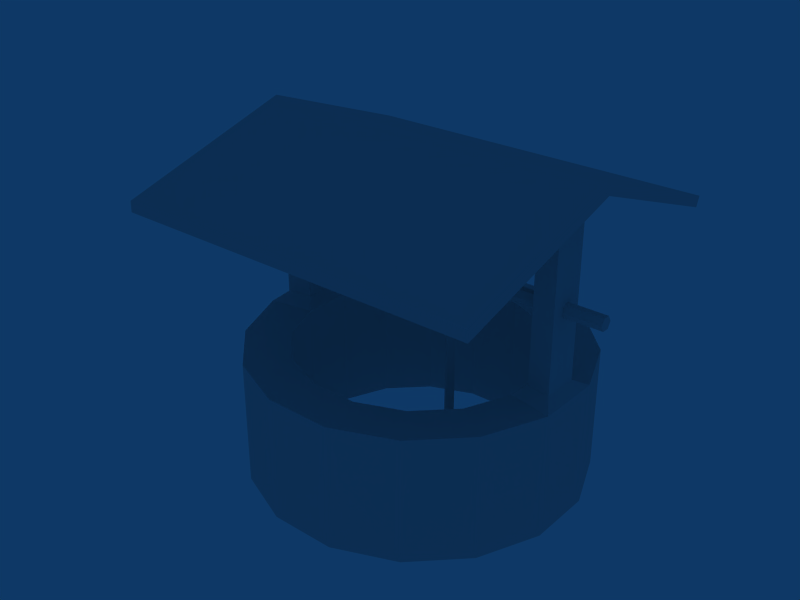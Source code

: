 # Source: well.blend  (saved by Blender 2.44.0; exported with 4.5.12 LTS)
import bpy
from mathutils import Matrix  # noqa: F401  (used for matrix-valued properties, if any)

bpy.ops.wm.read_factory_settings(use_empty=True)
scene = bpy.context.scene
scene.name = 'Scene'

# ---- collections
col_collection_1 = bpy.data.collections.new('Collection 1'); scene.collection.children.link(col_collection_1)

# ---- materials (node trees are filled in below, after node groups)
mat_mat_well_1 = bpy.data.materials.new('mat_well_1')
mat_mat_well_1.alpha_threshold = 0.0
mat_mat_well_1.specular_color = (0.0, 0.0, 0.0)
mat_mat_well_1.roughness = 0.5
mat_mat_well_1.line_color = (0.0, 0.0, 0.0, 1.0)

# ---- material node trees

# ---- world
world_world = bpy.data.worlds.new('World'); scene.world = world_world
world_world.color = (0.05656, 0.2208, 0.4)
world_world.use_sun_shadow = False
world_world.sun_shadow_jitter_overblur = 0.0
world_world.cycles.sampling_method = 'MANUAL'
world_world.cycles.sample_map_resolution = 256

# ---- meshes
me_none_mat_well_1 = bpy.data.meshes.new('None_mat_well_1')
me_none_mat_well_1.from_pydata([(0.7305, 0.14, 0.2522), (-0.3151, 0.2357, 0.4162), (0.7305, 0.2357, 0.4162), (-0.3151, 0.14, 0.2522), (-0.3151, 0.14, 0.5802), (0.7305, 0.14, 0.5802), (-0.3151, -0.05133, 0.5802), (0.7305, -0.05133, 0.5802), (-0.3151, -0.147, 0.4162), (0.7305, -0.147, 0.4162), (0.7305, -0.05133, 0.2522), (-0.3151, -0.05133, 0.2522), (0.637, -0.05402, 0.2568), (0.5374, -0.05402, 0.2568), (0.5872, -0.1038, 0.3421), (0.5401, -0.05133, 0.2522), (0.6343, -0.05133, 0.2522), (1.859, -1.571, 1.019), (-1.448, -1.573, 0.9227), (1.859, -1.573, 0.9227), (-1.448, -1.571, 1.019), (1.859, 0.06462, 1.5), (-1.448, 0.06462, 1.5), (-1.448, 1.573, 0.943), (1.859, 1.538, 0.8529), (-1.448, 1.538, 0.8529), (1.859, 1.573, 0.943), (-1.448, 0.0628, 1.404), (1.859, 0.0628, 1.404), (0.3963, -1.046, -1.5), (-0.1307, -1.442, -1.496), (-0.04299, -1.043, -1.5), (0.4672, -1.446, -1.496), (0.8032, -0.8813, -1.5), (1.021, -1.22, -1.496), (1.116, -0.5738, -1.5), (1.446, -0.8003, -1.496), (1.286, -0.1703, -1.5), (1.679, -0.2493, -1.496), (1.288, 0.2675, -1.5), (1.682, 0.3486, -1.496), (1.122, 0.6733, -1.5), (1.457, 0.9025, -1.496), (0.8135, 0.9851, -1.5), (1.037, 1.328, -1.496), (0.4085, 1.155, -1.5), (0.4858, 1.56, -1.496), (-0.03083, 1.158, -1.5), (-0.1121, 1.564, -1.496), (-0.4376, 0.9937, -1.5), (-0.666, 1.338, -1.496), (-0.75, 0.6861, -1.5), (-1.091, 0.9183, -1.496), (-0.9204, 0.2827, -1.5), (-1.324, 0.3673, -1.496), (-0.9228, -0.1552, -1.5), (-1.327, -0.2307, -1.496), (-0.7569, -0.5609, -1.5), (-1.102, -0.7845, -1.496), (-0.448, -0.8727, -1.5), (-0.6817, -1.21, -1.496), (-0.1307, -1.442, -0.3515), (0.4672, -1.446, -0.3515), (1.021, -1.22, -0.3515), (1.446, -0.8003, -0.3515), (1.679, -0.2493, -0.3515), (1.589, -0.1167, -0.2714), (1.591, 0.01735, 1.39), (1.59, -0.1164, 1.351), (1.592, 0.0986, 1.39), (1.592, 0.2168, 1.346), (1.591, 0.2164, -0.2714), (1.682, 0.3486, -0.3515), (1.457, 0.9025, -0.3515), (1.037, 1.328, -0.3515), (0.4858, 1.56, -0.3515), (-0.1121, 1.564, -0.3515), (-0.666, 1.338, -0.3515), (-1.091, 0.9182, -0.3515), (-1.324, 0.3672, -0.3515), (-1.327, -0.2307, -0.3515), (-1.102, -0.7845, -0.3515), (-0.6817, -1.21, -0.3515), (-0.04299, -1.043, -0.3504), (0.3963, -1.046, -0.3504), (0.8032, -0.8813, -0.3504), (1.116, -0.5738, -0.3504), (1.372, 0.01941, 1.391), (1.373, 0.09697, 1.391), (1.122, 0.6733, -0.3504), (0.8135, 0.985, -0.3504), (0.4085, 1.155, -0.3504), (-0.03083, 1.158, -0.3504), (-0.4376, 0.9936, -0.3504), (-0.75, 0.6861, -0.3504), (-1.014, 0.1871, -0.2708), (-1.243, 0.2347, 1.34), (-1.019, 0.1876, 1.357), (-1.239, 0.2342, -0.2714), (-1.241, -0.09889, -0.2714), (-1.02, -0.05642, 1.369), (-1.245, -0.09846, 1.356), (-1.016, -0.05685, -0.2708), (-0.7569, -0.5609, -0.3504), (-0.448, -0.8727, -0.3504), (1.286, -0.1703, -0.3504), (1.288, 0.2675, -0.3504), (-0.9204, 0.2827, -0.3504), (-1.02, 0.01932, 1.391), (-1.019, 0.09706, 1.391), (-0.9228, -0.1552, -0.3504), (1.371, 0.1712, -0.2708), (1.37, -0.07278, -0.2708), (1.373, 0.1716, 1.363), (-1.245, 0.01721, 1.39), (-1.244, 0.0987, 1.39), (1.372, -0.0724, 1.364), (1.934, 0.08478, 0.4696), (1.591, 0.1166, 0.415), (1.591, 0.08478, 0.4696), (1.934, 0.1166, 0.415), (1.934, 0.02114, 0.4696), (1.59, 0.02114, 0.4696), (1.934, -0.01068, 0.415), (1.59, -0.01068, 0.415), (1.934, 0.08478, 0.3605), (1.934, 0.02114, 0.3605), (-1.017, 0.08478, 0.3605), (-0.3151, 0.1166, 0.415), (-0.3151, 0.08478, 0.3605), (-1.017, 0.1166, 0.415), (1.591, 0.08478, 0.3605), (-1.242, 0.02114, 0.4696), (-1.587, 0.08478, 0.4696), (-1.587, 0.02114, 0.4696), (-1.242, 0.08478, 0.4696), (-1.587, 0.1166, 0.415), (-1.242, 0.1166, 0.415), (1.372, 0.08478, 0.4696), (0.7305, 0.1166, 0.415), (0.7305, 0.08478, 0.4696), (1.372, 0.1166, 0.415), (-1.017, 0.02114, 0.3605), (-0.3151, 0.02114, 0.3605), (1.59, 0.02114, 0.3605), (1.371, 0.02114, 0.4696), (0.7305, 0.02114, 0.4696), (-1.242, -0.01068, 0.415), (-1.587, -0.01068, 0.415), (-1.017, -0.01068, 0.415), (-0.3151, -0.01068, 0.415), (1.371, -0.01068, 0.415), (0.7305, -0.01068, 0.415), (-1.934, -0.01644, 0.09066), (-1.686, 0.01538, 0.03614), (-1.686, -0.01644, 0.09066), (-1.934, 0.01538, 0.03614), (-1.686, 0.07902, 0.03614), (-1.934, 0.07902, 0.03614), (-1.686, 0.1108, 0.09066), (-1.934, 0.1108, 0.09066), (-1.934, 0.01538, 0.1452), (-1.934, 0.07902, 0.1452), (-1.686, 0.07902, 0.1452), (-1.686, 0.01538, 0.1452), (-1.587, 0.08478, 0.3605), (-1.242, 0.08478, 0.3605), (-1.587, 0.02114, 0.3605), (-1.242, 0.02114, 0.3605), (-1.587, -0.2565, 0.28), (-1.686, -0.2154, 0.1278), (-1.587, -0.2154, 0.1278), (-1.686, -0.2565, 0.28), (-1.686, -0.1028, 0.01641), (-1.587, -0.1028, 0.01641), (-1.686, 0.05099, -0.02438), (-1.587, 0.05099, -0.02438), (-1.686, 0.2048, 0.01641), (-1.587, 0.2048, 0.01641), (-1.686, 0.3174, 0.1278), (-1.587, 0.3174, 0.1278), (-1.686, 0.3585, 0.28), (-1.587, 0.3585, 0.28), (-1.686, 0.3174, 0.4322), (-1.587, 0.3174, 0.4322), (-1.686, 0.2048, 0.5435), (-1.587, 0.2048, 0.5435), (-1.686, 0.05099, 0.5843), (-1.587, 0.05099, 0.5843), (-1.686, -0.1028, 0.5435), (-1.587, -0.1028, 0.5435), (-1.686, -0.2154, 0.4322), (-1.587, -0.2154, 0.4322), (0.7305, 0.08478, 0.3605), (1.371, 0.08478, 0.3605), (0.7305, 0.02114, 0.3605), (1.371, 0.02114, 0.3605), (-0.3151, 0.08478, 0.4696), (-1.017, 0.08478, 0.4696), (-0.3151, 0.02114, 0.4696), (-1.017, 0.02114, 0.4696), (0.5872, -0.004247, 0.2522), (0.5872, -0.1038, -1.499), (0.637, -0.05402, -1.499), (0.5374, -0.05402, -1.499), (0.5872, -0.004247, -1.499)], [], [(0, 1, 2), (0, 3, 1), (2, 4, 5), (2, 1, 4), (5, 6, 7), (5, 4, 6), (7, 8, 9), (7, 6, 8), (9, 5, 7), (9, 2, 5), (9, 0, 2), (10, 0, 9), (6, 11, 8), (6, 3, 11), (6, 1, 3), (6, 4, 1), (12, 13, 14), (12, 15, 13), (12, 11, 15), (12, 8, 11), (12, 9, 8), (12, 10, 9), (12, 16, 10), (17, 18, 19), (17, 20, 18), (20, 21, 22), (20, 17, 21), (23, 24, 25), (23, 26, 24), (24, 27, 25), (24, 28, 27), (26, 22, 21), (26, 23, 22), (18, 28, 19), (18, 27, 28), (29, 30, 31), (29, 32, 30), (33, 32, 29), (33, 34, 32), (35, 34, 33), (35, 36, 34), (37, 36, 35), (37, 38, 36), (39, 38, 37), (39, 40, 38), (41, 40, 39), (41, 42, 40), (43, 42, 41), (43, 44, 42), (45, 44, 43), (45, 46, 44), (47, 46, 45), (47, 48, 46), (49, 48, 47), (49, 50, 48), (51, 50, 49), (51, 52, 50), (53, 52, 51), (53, 54, 52), (55, 54, 53), (55, 56, 54), (57, 56, 55), (57, 58, 56), (59, 58, 57), (59, 60, 58), (31, 60, 59), (31, 30, 60), (32, 61, 30), (32, 62, 61), (34, 62, 32), (34, 63, 62), (36, 63, 34), (36, 64, 63), (38, 64, 36), (38, 65, 64), (66, 67, 68), (66, 69, 67), (66, 70, 69), (66, 71, 70), (42, 72, 40), (42, 73, 72), (44, 73, 42), (44, 74, 73), (46, 74, 44), (46, 75, 74), (48, 75, 46), (48, 76, 75), (50, 76, 48), (50, 77, 76), (52, 77, 50), (52, 78, 77), (54, 78, 52), (54, 79, 78), (58, 80, 56), (58, 81, 80), (60, 81, 58), (60, 82, 81), (30, 82, 60), (30, 61, 82), (62, 83, 61), (62, 84, 83), (63, 84, 62), (63, 85, 84), (64, 85, 63), (64, 86, 85), (69, 87, 67), (69, 88, 87), (74, 89, 73), (74, 90, 89), (75, 90, 74), (75, 91, 90), (76, 91, 75), (76, 92, 91), (77, 92, 76), (77, 93, 92), (78, 93, 77), (78, 94, 93), (95, 96, 97), (95, 98, 96), (99, 100, 101), (99, 102, 100), (82, 103, 81), (82, 104, 103), (61, 104, 82), (61, 83, 104), (84, 31, 83), (84, 29, 31), (85, 29, 84), (85, 33, 29), (86, 33, 85), (86, 35, 33), (105, 35, 86), (105, 37, 35), (89, 39, 106), (89, 41, 39), (90, 41, 89), (90, 43, 41), (91, 43, 90), (91, 45, 43), (92, 45, 91), (92, 47, 45), (93, 47, 92), (93, 49, 47), (94, 49, 93), (94, 51, 49), (107, 51, 94), (107, 53, 51), (102, 108, 100), (102, 109, 108), (102, 97, 109), (102, 95, 97), (103, 55, 110), (103, 57, 55), (104, 57, 103), (104, 59, 57), (83, 59, 104), (83, 31, 59), (38, 72, 65), (38, 40, 72), (73, 106, 72), (73, 89, 106), (39, 105, 106), (39, 37, 105), (86, 65, 105), (86, 64, 65), (54, 80, 79), (54, 56, 80), (81, 110, 80), (81, 103, 110), (55, 107, 110), (55, 53, 107), (94, 79, 107), (94, 78, 79), (65, 71, 66), (65, 72, 71), (72, 111, 71), (72, 106, 111), (106, 112, 111), (106, 105, 112), (105, 66, 112), (105, 65, 66), (79, 99, 98), (79, 80, 99), (80, 102, 99), (80, 110, 102), (110, 95, 102), (110, 107, 95), (107, 98, 95), (107, 79, 98), (71, 113, 70), (71, 111, 113), (109, 114, 108), (109, 115, 114), (88, 116, 87), (88, 112, 116), (88, 111, 112), (88, 113, 111), (115, 101, 114), (115, 99, 101), (115, 98, 99), (115, 96, 98), (112, 68, 116), (112, 66, 68), (117, 118, 119), (117, 120, 118), (121, 119, 122), (121, 117, 119), (123, 122, 124), (123, 121, 122), (123, 117, 121), (123, 120, 117), (123, 125, 120), (123, 126, 125), (127, 128, 129), (127, 130, 128), (120, 131, 118), (120, 125, 131), (132, 133, 134), (132, 135, 133), (135, 136, 133), (135, 137, 136), (138, 139, 140), (138, 141, 139), (142, 129, 143), (142, 127, 129), (125, 144, 131), (125, 126, 144), (145, 140, 146), (145, 138, 140), (147, 134, 148), (147, 132, 134), (149, 143, 150), (149, 142, 143), (151, 146, 152), (151, 145, 146), (126, 124, 144), (126, 123, 124), (153, 154, 155), (153, 156, 154), (156, 157, 154), (156, 158, 157), (158, 159, 157), (158, 160, 159), (161, 156, 153), (161, 158, 156), (161, 160, 158), (161, 162, 160), (160, 163, 159), (160, 162, 163), (161, 155, 164), (161, 153, 155), (162, 164, 163), (162, 161, 164), (137, 165, 136), (137, 166, 165), (166, 167, 165), (166, 168, 167), (168, 148, 167), (168, 147, 148), (169, 170, 171), (169, 172, 170), (171, 173, 174), (171, 170, 173), (174, 175, 176), (174, 173, 175), (176, 177, 178), (176, 175, 177), (178, 179, 180), (178, 177, 179), (180, 181, 182), (180, 179, 181), (182, 183, 184), (182, 181, 183), (184, 185, 186), (184, 183, 185), (186, 187, 188), (186, 185, 187), (188, 189, 190), (188, 187, 189), (190, 191, 192), (190, 189, 191), (192, 172, 169), (192, 191, 172), (169, 190, 192), (169, 188, 190), (169, 186, 188), (169, 184, 186), (169, 182, 184), (169, 180, 182), (169, 178, 180), (169, 176, 178), (169, 174, 176), (169, 171, 174), (191, 170, 172), (191, 173, 170), (191, 175, 173), (191, 177, 175), (191, 179, 177), (191, 181, 179), (191, 183, 181), (191, 185, 183), (191, 187, 185), (191, 189, 187), (141, 193, 139), (141, 194, 193), (194, 195, 193), (194, 196, 195), (130, 197, 128), (130, 198, 197), (198, 199, 197), (198, 200, 199), (200, 150, 199), (200, 149, 150), (196, 152, 195), (196, 151, 152), (11, 201, 15), (11, 16, 201), (11, 10, 16), (11, 0, 10), (3, 0, 11), (17, 28, 21), (17, 19, 28), (23, 27, 22), (23, 25, 27), (202, 12, 14), (202, 203, 12), (204, 203, 202), (204, 205, 203), (203, 16, 12), (203, 201, 16), (203, 205, 201), (201, 13, 15), (201, 204, 13), (201, 205, 204), (204, 14, 13), (204, 202, 14), (18, 22, 27), (18, 20, 22), (24, 21, 28), (24, 26, 21)])
_uv = me_none_mat_well_1.uv_layers.new(name='UVTex')
_uv.uv.foreach_set('vector', [0.3516, 0.3398, 0.1875, 0.003906, 0.1758, 0.3398, 0.3516, 0.3398, 0.3594, 0.003906, 0.1875, 0.003906, 0.1758, 0.3398, 0.01172, 0.003906, 0.0, 0.3398, 0.1758, 0.3398, 0.1875, 0.003906, 0.01172, 0.003906, 0.01172, 0.003906, 0.0, 0.3398, 0.01172, 0.003906, 0.01172, 0.003906, 0.0, 0.3398, 0.0, 0.3398, 0.01172, 0.003906, 0.1758, 0.3398, 0.1875, 0.003906, 0.01172, 0.003906, 0.0, 0.3398, 0.1758, 0.3398, 0.3945, 0.1719, 0.168, 0.03906, 0.3203, 0.03906, 0.3945, 0.1719, 0.08984, 0.1719, 0.168, 0.03906, 0.3945, 0.1719, 0.168, 0.3047, 0.08984, 0.1719, 0.3203, 0.3047, 0.168, 0.3047, 0.3945, 0.1719, 0.3203, 0.03516, 0.3203, 0.3008, 0.3945, 0.168, 0.3203, 0.03516, 0.168, 0.3008, 0.3203, 0.3008, 0.3203, 0.03516, 0.08984, 0.168, 0.168, 0.3008, 0.3203, 0.03516, 0.168, 0.03516, 0.08984, 0.168, 0.3477, 0.3086, 0.3477, 0.2773, 0.2578, 0.293, 0.3477, 0.3086, 0.3516, 0.2773, 0.3477, 0.2773, 0.3555, 0.03516, 0.3516, 0.3398, 0.3594, 0.06641, 0.3555, 0.03516, 0.1758, 0.3398, 0.3516, 0.3398, 0.3555, 0.03516, 0.1875, 0.003906, 0.1758, 0.3398, 0.3555, 0.03516, 0.3594, 0.003906, 0.1875, 0.003906, 0.3555, 0.03516, 0.3594, 0.03516, 0.3594, 0.003906, 0.9805, 0.04688, 0.5312, 0.05859, 0.9805, 0.05859, 0.9805, 0.04688, 0.5312, 0.04688, 0.5312, 0.05859, 0.9883, 0.003906, 0.5156, 0.2383, 0.9883, 0.2383, 0.9883, 0.003906, 0.5156, 0.003906, 0.5156, 0.2383, 0.9805, 0.04688, 0.5312, 0.05859, 0.9805, 0.05859, 0.9805, 0.04688, 0.5312, 0.04688, 0.5312, 0.05859, 0.5156, 0.007813, 0.9883, 0.2188, 0.9883, 0.007813, 0.5156, 0.007813, 0.5156, 0.2188, 0.9883, 0.2188, 0.5156, 0.4531, 0.9883, 0.2383, 0.5156, 0.2383, 0.5156, 0.4531, 0.9883, 0.4531, 0.9883, 0.2383, 0.9883, 0.4531, 0.5156, 0.2188, 0.5156, 0.4531, 0.9883, 0.4531, 0.9883, 0.2188, 0.5156, 0.2188, 0.1211, 0.9922, 0.1211, 0.9922, 0.1211, 0.9922, 0.1211, 0.9922, 0.1211, 0.9922, 0.1211, 0.9922, 0.1211, 0.9922, 0.1211, 0.9922, 0.1211, 0.9922, 0.1211, 0.9922, 0.1211, 0.9922, 0.1211, 0.9922, 0.1211, 0.9922, 0.1211, 0.9922, 0.1211, 0.9922, 0.1211, 0.9922, 0.1211, 0.9922, 0.1211, 0.9922, 0.1211, 0.9922, 0.1211, 0.9922, 0.1211, 0.9922, 0.1211, 0.9922, 0.1211, 0.9922, 0.1211, 0.9922, 0.1211, 0.9922, 0.1211, 0.9922, 0.1211, 0.9922, 0.1211, 0.9922, 0.1211, 0.9922, 0.1211, 0.9922, 0.1211, 0.9922, 0.1211, 0.9922, 0.1211, 0.9922, 0.1211, 0.9922, 0.1211, 0.9922, 0.1211, 0.9922, 0.1211, 0.9922, 0.1211, 0.9922, 0.1211, 0.9922, 0.1211, 0.9922, 0.1211, 0.9922, 0.1211, 0.9922, 0.1211, 0.9922, 0.1211, 0.9922, 0.1211, 0.9922, 0.1211, 0.9922, 0.1211, 0.9922, 0.1211, 0.9922, 0.1211, 0.9922, 0.1211, 0.9922, 0.1211, 0.9922, 0.1211, 0.9922, 0.1211, 0.9922, 0.1211, 0.9922, 0.1211, 0.9922, 0.1211, 0.9922, 0.1211, 0.9922, 0.1211, 0.9922, 0.1211, 0.9922, 0.1211, 0.9922, 0.1211, 0.9922, 0.1211, 0.9922, 0.1211, 0.9922, 0.1211, 0.9922, 0.1211, 0.9922, 0.1211, 0.9922, 0.1211, 0.9922, 0.1211, 0.9922, 0.1211, 0.9922, 0.1211, 0.9922, 0.1211, 0.9922, 0.1211, 0.9922, 0.1211, 0.9922, 0.1211, 0.9922, 0.1211, 0.9922, 0.1211, 0.9922, 0.1211, 0.9922, 0.1211, 0.9922, 0.1211, 0.9922, 0.1211, 0.9922, 0.1211, 0.9922, 0.1211, 0.9922, 0.1211, 0.9922, 0.1211, 0.9922, 0.1211, 0.9922, 0.1211, 0.9922, 0.1211, 0.9922, 0.1211, 0.9922, 0.1211, 0.9922, 0.1211, 0.9922, 0.1211, 0.9922, 0.1211, 0.9922, 0.1211, 0.9922, 0.1211, 0.9922, 0.1211, 0.9922, 0.1211, 0.9922, 0.582, 0.9922, 0.4453, 0.4648, 0.4453, 0.9922, 0.582, 0.9922, 0.582, 0.4648, 0.4453, 0.4648, 0.7188, 0.9922, 0.582, 0.4648, 0.582, 0.9922, 0.7188, 0.9922, 0.7188, 0.4648, 0.582, 0.4648, 0.8555, 0.9922, 0.7188, 0.4648, 0.7188, 0.9922, 0.8555, 0.9922, 0.8555, 0.4648, 0.7188, 0.4648, 0.9922, 0.9922, 0.8555, 0.4648, 0.8555, 0.9922, 0.9922, 0.9922, 0.9922, 0.4648, 0.8555, 0.4648, 0.9805, 0.0625, 0.5234, 0.1055, 0.5352, 0.06641, 0.9805, 0.0625, 0.5234, 0.125, 0.5234, 0.1055, 0.9805, 0.0625, 0.5352, 0.1602, 0.5234, 0.125, 0.9805, 0.0625, 0.9805, 0.1523, 0.5352, 0.1602, 0.2266, 0.9922, 0.1211, 0.4648, 0.1211, 0.9922, 0.2266, 0.9922, 0.2266, 0.4648, 0.1211, 0.4648, 0.3086, 0.9922, 0.2266, 0.4648, 0.2266, 0.9922, 0.3086, 0.9922, 0.3086, 0.4648, 0.2266, 0.4648, 0.418, 0.9922, 0.3086, 0.4648, 0.3086, 0.9922, 0.418, 0.9922, 0.418, 0.4648, 0.3086, 0.4648, 0.5352, 0.9922, 0.418, 0.4648, 0.418, 0.9922, 0.5352, 0.9922, 0.5352, 0.4648, 0.418, 0.4648, 0.6445, 0.9922, 0.5352, 0.4648, 0.5352, 0.9922, 0.6445, 0.9922, 0.6445, 0.4648, 0.5352, 0.4648, 0.7656, 0.9922, 0.6445, 0.4648, 0.6445, 0.9922, 0.7656, 0.9922, 0.7656, 0.4648, 0.6445, 0.4648, 0.8789, 0.9922, 0.7656, 0.4648, 0.7656, 0.9922, 0.8789, 0.9922, 0.8789, 0.4648, 0.7656, 0.4648, 0.1484, 0.9922, 0.003906, 0.4648, 0.003906, 0.9922, 0.1484, 0.9922, 0.1484, 0.4648, 0.003906, 0.4648, 0.2891, 0.9922, 0.1484, 0.4648, 0.1484, 0.9922, 0.2891, 0.9922, 0.2891, 0.4648, 0.1484, 0.4648, 0.4453, 0.9922, 0.2891, 0.4648, 0.2891, 0.9922, 0.4453, 0.9922, 0.4453, 0.4648, 0.2891, 0.4648, 0.7148, 0.01172, 0.7969, 0.07812, 0.8125, 0.01562, 0.7148, 0.01172, 0.7266, 0.07812, 0.7969, 0.07812, 0.625, 0.04688, 0.7266, 0.07812, 0.7148, 0.01172, 0.625, 0.04688, 0.6602, 0.1016, 0.7266, 0.07812, 0.5586, 0.1094, 0.6602, 0.1016, 0.625, 0.04688, 0.5586, 0.1094, 0.6094, 0.1484, 0.6602, 0.1016, 0.1211, 0.9922, 0.1211, 0.9922, 0.1211, 0.9922, 0.1211, 0.9922, 0.1211, 0.9922, 0.1211, 0.9922, 0.6211, 0.4141, 0.6094, 0.3125, 0.5547, 0.3477, 0.6211, 0.4141, 0.6562, 0.3594, 0.6094, 0.3125, 0.707, 0.4492, 0.6562, 0.3594, 0.6211, 0.4141, 0.707, 0.4492, 0.7188, 0.3867, 0.6562, 0.3594, 0.8047, 0.4492, 0.7188, 0.3867, 0.707, 0.4492, 0.8047, 0.4492, 0.7891, 0.3867, 0.7188, 0.3867, 0.8906, 0.4141, 0.7891, 0.3867, 0.8047, 0.4492, 0.8906, 0.4141, 0.8516, 0.3594, 0.7891, 0.3867, 0.957, 0.3477, 0.8516, 0.3594, 0.8906, 0.4141, 0.957, 0.3477, 0.9023, 0.3125, 0.8516, 0.3594, 0.9766, 0.1406, 0.5312, 0.08203, 0.5273, 0.1445, 0.9766, 0.1406, 0.9766, 0.07812, 0.5312, 0.08203, 0.9805, 0.1367, 0.5234, 0.08203, 0.5273, 0.1445, 0.9805, 0.1367, 0.9805, 0.07812, 0.5234, 0.08203, 0.8984, 0.05469, 0.9062, 0.1602, 0.9609, 0.125, 0.8984, 0.05469, 0.8594, 0.1094, 0.9062, 0.1602, 0.8125, 0.01562, 0.8594, 0.1094, 0.8984, 0.05469, 0.8125, 0.01562, 0.7969, 0.07812, 0.8594, 0.1094, 0.4258, 0.4688, 0.5625, 0.9922, 0.5625, 0.4688, 0.4258, 0.4688, 0.4258, 0.9922, 0.5625, 0.9922, 0.2969, 0.4688, 0.4258, 0.9922, 0.4258, 0.4688, 0.2969, 0.4688, 0.2969, 0.9922, 0.4258, 0.9922, 0.1992, 0.4688, 0.2969, 0.9922, 0.2969, 0.4688, 0.1992, 0.4688, 0.1992, 0.9922, 0.2969, 0.9922, 0.1484, 0.4688, 0.1992, 0.9922, 0.1992, 0.4688, 0.1484, 0.4688, 0.1484, 0.9922, 0.1992, 0.9922, 0.9062, 0.4688, 0.9805, 0.9922, 0.9805, 0.4688, 0.9062, 0.4688, 0.9062, 0.9922, 0.9805, 0.9922, 0.7695, 0.4688, 0.9062, 0.9922, 0.9062, 0.4688, 0.7695, 0.4688, 0.7695, 0.9922, 0.9062, 0.9922, 0.5938, 0.4688, 0.7695, 0.9922, 0.7695, 0.4688, 0.5938, 0.4688, 0.5938, 0.9922, 0.7695, 0.9922, 0.3984, 0.4688, 0.5938, 0.9922, 0.5938, 0.4688, 0.3984, 0.4688, 0.3984, 0.9922, 0.5938, 0.9922, 0.2188, 0.4688, 0.3984, 0.9922, 0.3984, 0.4688, 0.2188, 0.4688, 0.2188, 0.9922, 0.3984, 0.9922, 0.08203, 0.4688, 0.2188, 0.9922, 0.2188, 0.4688, 0.08203, 0.4688, 0.08203, 0.9922, 0.2188, 0.9922, 0.007813, 0.4688, 0.08203, 0.9922, 0.08203, 0.4688, 0.007813, 0.4688, 0.007813, 0.9922, 0.08203, 0.9922, 0.9805, 0.07812, 0.5234, 0.1055, 0.5273, 0.08203, 0.9805, 0.07812, 0.5234, 0.125, 0.5234, 0.1055, 0.9805, 0.07812, 0.5312, 0.1484, 0.5234, 0.125, 0.9805, 0.07812, 0.9805, 0.1445, 0.5312, 0.1484, 0.7891, 0.4688, 0.8398, 0.9922, 0.8398, 0.4688, 0.7891, 0.4688, 0.7891, 0.9922, 0.8398, 0.9922, 0.6914, 0.4688, 0.7891, 0.9922, 0.7891, 0.4688, 0.6914, 0.4688, 0.6914, 0.9922, 0.7891, 0.9922, 0.5625, 0.4688, 0.6914, 0.9922, 0.6914, 0.4688, 0.5625, 0.4688, 0.5625, 0.9922, 0.6914, 0.9922, 0.003906, 0.9961, 0.1211, 0.4727, 0.003906, 0.4727, 0.003906, 0.9961, 0.1211, 0.9961, 0.1211, 0.4727, 0.5547, 0.3477, 0.582, 0.25, 0.5195, 0.2617, 0.5547, 0.3477, 0.6094, 0.3125, 0.582, 0.25, 0.007813, 0.9961, 0.1445, 0.4727, 0.007813, 0.4727, 0.007813, 0.9961, 0.1445, 0.9961, 0.1445, 0.4727, 0.6094, 0.1484, 0.5156, 0.1992, 0.5781, 0.2109, 0.6094, 0.1484, 0.5586, 0.1094, 0.5156, 0.1992, 0.8789, 0.9961, 0.9961, 0.4727, 0.8789, 0.4727, 0.8789, 0.9961, 0.9961, 0.9961, 0.9961, 0.4727, 0.9609, 0.125, 0.9297, 0.2227, 0.9961, 0.2148, 0.9609, 0.125, 0.9062, 0.1602, 0.9297, 0.2227, 0.8438, 0.9922, 0.9766, 0.4766, 0.8438, 0.4766, 0.8438, 0.9922, 0.9766, 0.9922, 0.9766, 0.4766, 0.9023, 0.3125, 0.9922, 0.2617, 0.9297, 0.2461, 0.9023, 0.3125, 0.957, 0.3477, 0.9922, 0.2617, 0.5156, 0.1992, 0.5312, 0.2734, 0.5312, 0.2188, 0.5156, 0.1992, 0.5156, 0.293, 0.5312, 0.2734, 0.5195, 0.2617, 0.5664, 0.2344, 0.5312, 0.2422, 0.5195, 0.2617, 0.582, 0.25, 0.5664, 0.2344, 0.5781, 0.2812, 0.5664, 0.2266, 0.5664, 0.2656, 0.5781, 0.2812, 0.5781, 0.2109, 0.5664, 0.2266, 0.5781, 0.2109, 0.5312, 0.2188, 0.5664, 0.2266, 0.5781, 0.2109, 0.5156, 0.1992, 0.5312, 0.2188, 0.9922, 0.3086, 0.9805, 0.2344, 0.9805, 0.2891, 0.9922, 0.3086, 0.9961, 0.2148, 0.9805, 0.2344, 0.9961, 0.2148, 0.9453, 0.2383, 0.9805, 0.2344, 0.9961, 0.2148, 0.9297, 0.2227, 0.9453, 0.2383, 0.9297, 0.2227, 0.9453, 0.2773, 0.9453, 0.2383, 0.9297, 0.2227, 0.9297, 0.293, 0.9453, 0.2773, 0.9297, 0.2461, 0.9766, 0.2383, 0.9414, 0.2305, 0.9297, 0.2461, 0.9922, 0.2617, 0.9766, 0.2383, 0.9766, 0.1406, 0.5234, 0.08203, 0.5312, 0.1445, 0.9766, 0.1406, 0.9766, 0.07812, 0.5234, 0.08203, 0.1211, 0.9922, 0.1211, 0.9922, 0.1211, 0.9922, 0.1211, 0.9922, 0.1211, 0.9922, 0.1211, 0.9922, 0.1211, 0.9922, 0.1211, 0.9922, 0.1211, 0.9922, 0.5234, 0.125, 0.9805, 0.07422, 0.5312, 0.07812, 0.5234, 0.125, 0.9805, 0.1406, 0.9805, 0.07422, 0.5234, 0.125, 0.5312, 0.1445, 0.9805, 0.1406, 0.1211, 0.9922, 0.1211, 0.9922, 0.1211, 0.9922, 0.5234, 0.125, 0.9805, 0.06641, 0.5312, 0.07031, 0.5234, 0.125, 0.9844, 0.1602, 0.9805, 0.06641, 0.5234, 0.125, 0.5391, 0.1641, 0.9844, 0.1602, 0.9805, 0.1367, 0.5312, 0.08203, 0.5273, 0.1406, 0.9805, 0.1367, 0.9805, 0.07812, 0.5312, 0.08203, 0.02344, 0.3828, 0.125, 0.3984, 0.125, 0.3828, 0.02344, 0.3828, 0.02344, 0.3984, 0.125, 0.3984, 0.03125, 0.3828, 0.1367, 0.3828, 0.1367, 0.3828, 0.03125, 0.3828, 0.03125, 0.3828, 0.1367, 0.3828, 0.03125, 0.3984, 0.1367, 0.3828, 0.1367, 0.3984, 0.03125, 0.3984, 0.03125, 0.3828, 0.1367, 0.3828, 0.03125, 0.3984, 0.03125, 0.3828, 0.03125, 0.3828, 0.03125, 0.3984, 0.03125, 0.3984, 0.03125, 0.3828, 0.03125, 0.3984, 0.03125, 0.418, 0.03125, 0.3984, 0.03125, 0.3984, 0.03125, 0.418, 0.03125, 0.418, 0.2031, 0.418, 0.4141, 0.3984, 0.4141, 0.418, 0.2031, 0.418, 0.2031, 0.3984, 0.4141, 0.3984, 0.02344, 0.3984, 0.125, 0.418, 0.125, 0.3984, 0.02344, 0.3984, 0.02344, 0.418, 0.125, 0.418, 0.125, 0.3828, 0.02344, 0.3828, 0.02344, 0.3828, 0.125, 0.3828, 0.125, 0.3828, 0.02344, 0.3828, 0.1367, 0.3828, 0.03125, 0.3984, 0.03125, 0.3828, 0.1367, 0.3828, 0.1367, 0.3984, 0.03125, 0.3984, 0.1914, 0.3828, 0.3828, 0.3984, 0.3828, 0.3828, 0.1914, 0.3828, 0.1914, 0.3984, 0.3828, 0.3984, 0.1953, 0.418, 0.4062, 0.418, 0.4062, 0.418, 0.1953, 0.418, 0.1953, 0.418, 0.4062, 0.418, 0.02344, 0.418, 0.125, 0.418, 0.125, 0.418, 0.03125, 0.418, 0.03125, 0.418, 0.1367, 0.418, 0.1992, 0.3828, 0.3945, 0.3828, 0.3945, 0.3828, 0.1992, 0.3828, 0.1992, 0.3828, 0.3945, 0.3828, 0.125, 0.3984, 0.02344, 0.3828, 0.02344, 0.3984, 0.125, 0.3984, 0.125, 0.3828, 0.02344, 0.3828, 0.1953, 0.3984, 0.4062, 0.418, 0.4062, 0.3984, 0.1953, 0.3984, 0.1953, 0.418, 0.4062, 0.418, 0.1992, 0.3984, 0.3945, 0.3828, 0.3945, 0.3984, 0.1992, 0.3984, 0.1992, 0.3828, 0.3945, 0.3828, 0.03125, 0.418, 0.1367, 0.3984, 0.1367, 0.418, 0.03125, 0.418, 0.03125, 0.3984, 0.1367, 0.3984, 0.5312, 0.1484, 0.9805, 0.25, 0.9805, 0.1484, 0.5312, 0.1484, 0.5312, 0.25, 0.9805, 0.25, 0.5312, 0.25, 0.9805, 0.25, 0.9805, 0.25, 0.5312, 0.25, 0.5312, 0.25, 0.9805, 0.25, 0.9805, 0.2461, 0.5312, 0.1445, 0.5312, 0.2461, 0.9805, 0.2461, 0.9805, 0.1445, 0.5312, 0.1445, 0.5312, 0.05078, 0.5312, 0.25, 0.5312, 0.1484, 0.5312, 0.05078, 0.5312, 0.25, 0.5312, 0.25, 0.5312, 0.05078, 0.5312, 0.1484, 0.5312, 0.25, 0.5312, 0.05078, 0.5312, 0.05078, 0.5312, 0.1484, 0.9805, 0.1445, 0.5312, 0.04688, 0.5312, 0.1445, 0.9805, 0.1445, 0.9805, 0.04688, 0.5312, 0.04688, 0.5312, 0.05078, 0.9805, 0.1484, 0.9805, 0.05078, 0.5312, 0.05078, 0.5312, 0.1484, 0.9805, 0.1484, 0.5312, 0.05078, 0.9805, 0.05078, 0.9805, 0.05078, 0.5312, 0.05078, 0.5312, 0.05078, 0.9805, 0.05078, 0.1367, 0.3984, 0.03125, 0.418, 0.03125, 0.3984, 0.1367, 0.3984, 0.1367, 0.418, 0.03125, 0.418, 0.1367, 0.418, 0.03125, 0.418, 0.03125, 0.418, 0.1289, 0.418, 0.125, 0.418, 0.02344, 0.418, 0.125, 0.418, 0.02344, 0.3984, 0.02344, 0.418, 0.125, 0.418, 0.125, 0.3984, 0.02344, 0.3984, 0.8086, 0.4297, 0.7578, 0.4414, 0.7578, 0.4414, 0.8086, 0.4297, 0.8086, 0.4297, 0.7578, 0.4414, 0.7578, 0.4414, 0.7109, 0.4297, 0.7109, 0.4297, 0.7578, 0.4414, 0.7578, 0.4414, 0.7109, 0.4297, 0.7109, 0.4297, 0.6758, 0.3945, 0.6758, 0.3945, 0.7109, 0.4297, 0.7109, 0.4297, 0.6758, 0.3945, 0.6758, 0.3945, 0.6641, 0.3438, 0.6641, 0.3438, 0.6758, 0.3945, 0.6758, 0.3945, 0.6641, 0.3438, 0.6602, 0.3438, 0.6758, 0.2969, 0.6758, 0.2969, 0.6641, 0.3438, 0.6641, 0.3438, 0.6758, 0.2969, 0.6758, 0.2969, 0.7109, 0.2617, 0.7109, 0.2617, 0.6758, 0.2969, 0.6758, 0.2969, 0.7109, 0.2617, 0.7109, 0.2617, 0.7578, 0.25, 0.7578, 0.25, 0.7109, 0.2617, 0.7109, 0.2617, 0.7578, 0.25, 0.7578, 0.25, 0.8086, 0.2617, 0.8086, 0.2617, 0.7578, 0.25, 0.7578, 0.25, 0.8086, 0.2617, 0.8086, 0.2617, 0.8438, 0.2969, 0.8438, 0.2969, 0.8086, 0.2617, 0.8086, 0.2617, 0.8438, 0.2969, 0.8438, 0.2969, 0.8555, 0.3438, 0.8555, 0.3438, 0.8438, 0.2969, 0.8438, 0.2969, 0.8555, 0.3438, 0.8555, 0.3438, 0.8438, 0.3945, 0.8438, 0.3945, 0.8555, 0.3438, 0.8555, 0.3438, 0.8438, 0.3945, 0.8438, 0.3945, 0.8086, 0.4297, 0.8086, 0.4297, 0.8438, 0.3945, 0.8438, 0.3945, 0.8086, 0.4297, 0.8086, 0.4297, 0.8555, 0.3438, 0.8438, 0.3945, 0.8086, 0.4297, 0.8438, 0.2969, 0.8555, 0.3438, 0.8086, 0.4297, 0.8086, 0.2617, 0.8438, 0.2969, 0.8086, 0.4297, 0.7578, 0.25, 0.8086, 0.2617, 0.8086, 0.4297, 0.7109, 0.2617, 0.7578, 0.25, 0.8086, 0.4297, 0.6758, 0.2969, 0.7109, 0.2617, 0.8086, 0.4297, 0.6641, 0.3438, 0.6758, 0.2969, 0.8086, 0.4297, 0.6758, 0.3945, 0.6641, 0.3438, 0.8086, 0.4297, 0.7109, 0.4297, 0.6758, 0.3945, 0.8086, 0.4297, 0.7578, 0.4414, 0.7109, 0.4297, 0.8438, 0.3945, 0.7578, 0.4453, 0.8086, 0.4297, 0.8438, 0.3945, 0.7109, 0.4297, 0.7578, 0.4453, 0.8438, 0.3945, 0.6758, 0.3945, 0.7109, 0.4297, 0.8438, 0.3945, 0.6602, 0.3438, 0.6758, 0.3945, 0.8438, 0.3945, 0.6758, 0.2969, 0.6602, 0.3438, 0.8438, 0.3945, 0.7109, 0.2617, 0.6758, 0.2969, 0.8438, 0.3945, 0.7578, 0.2461, 0.7109, 0.2617, 0.8438, 0.3945, 0.8086, 0.2617, 0.7578, 0.2461, 0.8438, 0.3945, 0.8438, 0.2969, 0.8086, 0.2617, 0.8438, 0.3945, 0.8594, 0.3438, 0.8438, 0.2969, 0.1914, 0.3984, 0.3828, 0.418, 0.3828, 0.3984, 0.1914, 0.3984, 0.1914, 0.418, 0.3828, 0.418, 0.1992, 0.418, 0.3945, 0.418, 0.3945, 0.418, 0.1992, 0.418, 0.1992, 0.418, 0.3945, 0.418, 0.2031, 0.3984, 0.4141, 0.3828, 0.4141, 0.3984, 0.2031, 0.3984, 0.2031, 0.3828, 0.4141, 0.3828, 0.1953, 0.3828, 0.4062, 0.3828, 0.4062, 0.3828, 0.1953, 0.3828, 0.1953, 0.3828, 0.4062, 0.3828, 0.1953, 0.3828, 0.4062, 0.3984, 0.4062, 0.3828, 0.1953, 0.3828, 0.1953, 0.3984, 0.4062, 0.3984, 0.1992, 0.418, 0.3945, 0.3984, 0.3945, 0.418, 0.1992, 0.418, 0.1992, 0.3984, 0.3945, 0.3984, 0.3516, 0.3398, 0.3594, 0.05078, 0.3594, 0.06641, 0.3516, 0.3398, 0.3594, 0.03516, 0.3594, 0.05078, 0.3516, 0.3398, 0.3594, 0.003906, 0.3594, 0.03516, 0.3516, 0.3398, 0.3594, 0.003906, 0.3594, 0.003906, 0.3516, 0.3398, 0.3594, 0.003906, 0.3516, 0.3398, 0.5273, 0.09375, 0.9766, 0.125, 0.9805, 0.09766, 0.5273, 0.09375, 0.5273, 0.125, 0.9766, 0.125, 0.5273, 0.1016, 0.9805, 0.125, 0.9805, 0.09766, 0.5273, 0.1016, 0.5352, 0.1289, 0.9805, 0.125, 0.4453, 0.05078, 0.05469, 0.2383, 0.04688, 0.1992, 0.4453, 0.05078, 0.4336, 0.09375, 0.05469, 0.2383, 0.1211, 0.9922, 0.1211, 0.9922, 0.1211, 0.9922, 0.1211, 0.9922, 0.1211, 0.9922, 0.1211, 0.9922, 0.1211, 0.9922, 0.1211, 0.9922, 0.1211, 0.9922, 0.4336, 0.09375, 0.04297, 0.2812, 0.05469, 0.2383, 0.4336, 0.09375, 0.4258, 0.1406, 0.04297, 0.2812, 0.3594, 0.05078, 0.3555, 0.06641, 0.3594, 0.06641, 0.03125, 0.2539, 0.4805, 0.1133, 0.03125, 0.2148, 0.03125, 0.2539, 0.4766, 0.1523, 0.4805, 0.1133, 0.4805, 0.1133, 0.01172, 0.1797, 0.03125, 0.2148, 0.4805, 0.1133, 0.4844, 0.07422, 0.01172, 0.1797, 0.5273, 0.125, 0.9805, 0.09766, 0.9766, 0.125, 0.5273, 0.125, 0.5273, 0.09375, 0.9805, 0.09766, 0.5352, 0.1289, 0.9805, 0.09766, 0.9805, 0.125, 0.5352, 0.1289, 0.5273, 0.1016, 0.9805, 0.09766])
me_none_mat_well_1.materials.append(mat_mat_well_1)
me_none_mat_well_1.use_remesh_preserve_volume = False
me_none_mat_well_1.use_remesh_preserve_attributes = False
me_none_mat_well_1.use_mirror_vertex_groups = False
me_none_mat_well_1.update()

# ---- objects
ob_none_mat_well_1 = bpy.data.objects.new('None_mat_well_1', me_none_mat_well_1)

# ---- transforms, parenting, visibility, modifiers, constraints
ob_none_mat_well_1.location = (0.0, 0.0, 0.0)
ob_none_mat_well_1.lock_rotations_4d = False
ob_none_mat_well_1.empty_display_type = 'ARROWS'
ob_none_mat_well_1.color = (0.0, 0.0, 0.0, 1.0)
ob_none_mat_well_1.lineart.crease_threshold = 0.0

# ---- collection membership
col_collection_1.objects.link(ob_none_mat_well_1)

# ---- scene / render settings (as saved in the file)
scene.frame_start = 1; scene.frame_end = 250; scene.frame_set(1)
scene.render.engine = 'BLENDER_EEVEE_NEXT'
scene.render.image_settings.file_format = 'JPEG'
scene.render.image_settings.color_mode = 'RGB'
scene.render.image_settings.compression = 90
scene.render.resolution_x = 800
scene.render.resolution_y = 600
scene.render.pixel_aspect_x = 100.0
scene.render.pixel_aspect_y = 100.0
scene.render.fps = 25
scene.render.dither_intensity = 0.0
scene.render.use_compositing = False
scene.render.use_sequencer = False
scene.render.bake_margin = 2
scene.render.bake_bias = 0.0
scene.render.use_stamp_time = False
scene.render.use_stamp_date = False
scene.render.use_stamp_frame = False
scene.render.use_stamp_camera = False
scene.render.use_stamp_scene = False
scene.render.use_stamp_filename = False
scene.render.use_stamp_render_time = False
scene.render.stamp_font_size = 0
scene.cycles.use_denoising = False
scene.cycles.samples = 10
scene.cycles.sampling_pattern = 'TABULATED_SOBOL'
scene.cycles.light_sampling_threshold = 0.0
scene.cycles.use_adaptive_sampling = False
scene.cycles.use_light_tree = False
scene.cycles.blur_glossy = 0.0
scene.cycles.volume_bounces = 1
scene.cycles.pixel_filter_type = 'GAUSSIAN'
scene.cycles.sample_clamp_indirect = 0.0
scene.view_settings.view_transform = 'Raw'
bpy.context.view_layer.update()

# ---- added for rendering (the .blend has no active camera): camera
cam_auto = bpy.data.cameras.new('AutoCamera')
cam_auto.lens = 50.0
cam_auto.sensor_width = 36.0
cam_auto.clip_end = 1000.0
ob_auto_camera = bpy.data.objects.new('AutoCamera', cam_auto)
scene.collection.objects.link(ob_auto_camera)
ob_auto_camera.location = (5.38282, -6.45939, 4.30626)
ob_auto_camera.rotation_euler = (1.09748, -7.21219e-08, 0.694738)
scene.camera = ob_auto_camera
bpy.context.view_layer.update()
